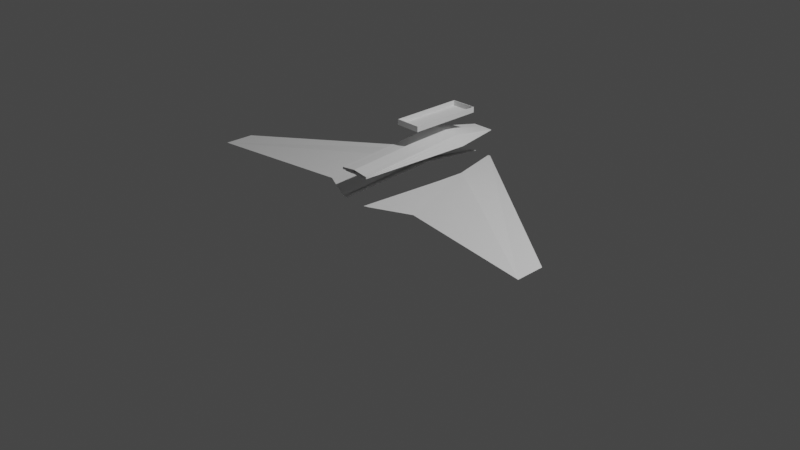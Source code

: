 # Source: airplane_003.blend  (saved by Blender 3.4.6; exported with 4.5.12 LTS)
import bpy
from mathutils import Matrix  # noqa: F401  (used for matrix-valued properties, if any)

bpy.ops.wm.read_factory_settings(use_empty=True)
scene = bpy.context.scene
scene.name = 'Scene'

# ---- collections
col_collection = bpy.data.collections.new('Collection'); scene.collection.children.link(col_collection)

# ---- world
world_world = bpy.data.worlds.new('World'); scene.world = world_world
world_world.use_nodes = True; world_world.node_tree.nodes.clear()
_N = world_world.node_tree.nodes; _L = world_world.node_tree.links
n0 = _N.new('ShaderNodeOutputWorld'); n0.name = 'World Output'; n0.location = (300, 300)
n1 = _N.new('ShaderNodeBackground'); n1.name = 'Background'; n1.location = (10, 300)
n1.inputs[0].default_value = (0.05088, 0.05088, 0.05088, 1.0)
_L.new(n1.outputs[0], n0.inputs[0])
n0.is_active_output = True
world_world.color = (0.05088, 0.05088, 0.05088)
world_world.use_sun_shadow = False
world_world.sun_shadow_jitter_overblur = 0.0

# ---- cameras
cam_camera = bpy.data.cameras.new('Camera')
cam_camera.clip_end = 100.0
cam_camera.ortho_scale = 7.314

# ---- lights
light_light = bpy.data.lights.new('Light', 'POINT')
light_light.transmission_factor = 0.0
light_light.energy = 1000.0
light_light.shadow_soft_size = 0.1
light_light.shadow_maximum_resolution = 0.006
light_light.use_absolute_resolution = True

# ---- meshes
me_cube_001 = bpy.data.meshes.new('Cube.001')
me_cube_001.from_pydata([(-0.5592, -1.0, -0.4722), (-0.3907, 1.0, -0.8573), (0.0007892, -1.0, -0.8551), (0.0007892, -1.0, -0.1486), (0.0007892, 1.0, -1.0), (0.0007892, 1.0, -0.8573), (-0.5495, 0.3526, 1.003), (0.0007892, 0.3526, -1.0), (0.0007892, 0.3526, 1.359), (-0.09707, 1.0, -1.0), (-0.1949, 1.0, -1.0), (-0.2928, 1.0, -1.0), (-0.2928, 1.0, -0.8573), (-0.1949, 1.0, -0.8573), (-0.09707, 1.0, -0.8573), (-0.4192, -1.0, -0.9566), (-0.2792, -1.0, -0.912), (-0.1392, -1.0, -0.9184), (-0.1392, -1.0, -0.2374), (-0.2792, -1.0, -0.3203), (-0.4192, -1.0, -0.4169), (-0.4119, 0.3526, 1.091), (-0.2743, 0.3526, 1.188), (-0.1368, 0.3526, 1.275), (-0.2494, 0.3526, -1.0), (-0.4996, 0.3526, -1.0), (-0.5592, -1.0, -0.8502), (-0.5592, -1.0, -0.7206), (-0.5592, -1.0, -0.594), (-0.3907, 1.0, -0.893), (-0.3907, 1.0, -0.9287), (-0.3907, 1.0, -0.9643), (0.0007892, 1.0, -0.893), (0.0007892, 1.0, -0.9287), (0.0007892, 1.0, -0.9643), (0.0007892, -1.0, -0.2817), (0.0007892, -1.0, -0.4371), (0.0007892, -1.0, -0.6095), (0.0007892, 0.3526, 0.7093), (0.0007892, 0.3526, 0.04598), (0.0007892, 0.3526, -0.5), (-0.6621, 0.3526, 0.5344), (-0.7747, 0.3526, 0.0004361), (-0.8874, 0.3526, -0.5), (-0.1392, -1.0, -0.3692), (-0.1392, -1.0, -0.6825), (-0.2792, -1.0, -0.453), (-0.2792, -1.0, -0.756), (-0.4192, -1.0, -0.5447), (-0.4192, -1.0, -0.6795), (-0.4192, -1.0, -0.8175), (-0.2928, 1.0, -0.893), (-0.2928, 1.0, -0.9287), (-0.2928, 1.0, -0.9643), (-0.1949, 1.0, -0.893), (-0.1949, 1.0, -0.9287), (-0.1949, 1.0, -0.9643), (-0.09707, 1.0, -0.893), (-0.09707, 1.0, -0.9287), (-0.09707, 1.0, -0.9643), (0.5592, -1.0, -0.4722), (0.3907, 1.0, -0.8573), (-0.0007892, -1.0, -0.8551), (-0.0007892, -1.0, -0.1486), (-0.0007892, 1.0, -1.0), (-0.0007892, 1.0, -0.8573), (0.5495, 0.3526, 1.003), (-0.0007892, 0.3526, -1.0), (-0.0007892, 0.3526, 1.359), (0.09707, 1.0, -1.0), (0.1949, 1.0, -1.0), (0.2928, 1.0, -1.0), (0.2928, 1.0, -0.8573), (0.1949, 1.0, -0.8573), (0.09707, 1.0, -0.8573), (0.4192, -1.0, -0.9566), (0.2792, -1.0, -0.912), (0.1392, -1.0, -0.9184), (0.1392, -1.0, -0.2374), (0.2792, -1.0, -0.3203), (0.4192, -1.0, -0.4169), (0.4119, 0.3526, 1.091), (0.2743, 0.3526, 1.188), (0.1368, 0.3526, 1.275), (0.2494, 0.3526, -1.0), (0.4996, 0.3526, -1.0), (0.5592, -1.0, -0.8502), (0.5592, -1.0, -0.7206), (0.5592, -1.0, -0.594), (0.3907, 1.0, -0.893), (0.3907, 1.0, -0.9287), (0.3907, 1.0, -0.9643), (-0.0007892, 1.0, -0.893), (-0.0007892, 1.0, -0.9287), (-0.0007892, 1.0, -0.9643), (-0.0007892, -1.0, -0.2817), (-0.0007892, -1.0, -0.4371), (-0.0007892, -1.0, -0.6095), (-0.0007892, 0.3526, 0.7093), (-0.0007892, 0.3526, 0.04598), (-0.0007892, 0.3526, -0.5), (0.6621, 0.3526, 0.5344), (0.7747, 0.3526, 0.0004361), (0.8874, 0.3526, -0.5), (0.1392, -1.0, -0.3692), (0.1392, -1.0, -0.6825), (0.2792, -1.0, -0.453), (0.2792, -1.0, -0.756), (0.4192, -1.0, -0.5447), (0.4192, -1.0, -0.6795), (0.4192, -1.0, -0.8175), (0.2928, 1.0, -0.893), (0.2928, 1.0, -0.9287), (0.2928, 1.0, -0.9643), (0.1949, 1.0, -0.893), (0.1949, 1.0, -0.9287), (0.1949, 1.0, -0.9643), (0.09707, 1.0, -0.893), (0.09707, 1.0, -0.9287), (0.09707, 1.0, -0.9643), (0.0007892, -0.9888, -0.2817), (0.0007892, -0.9888, -0.4371), (0.0007892, -0.9888, -0.6095), (-0.4192, -0.9888, -0.5447), (-0.4192, -0.9888, -0.6795), (-0.4192, -0.9888, -0.8175), (-0.2792, -0.9888, -0.756), (-0.2792, -0.9888, -0.453), (-0.1392, -0.9888, -0.6825), (-0.1392, -0.9888, -0.3692), (-0.0007892, -0.9888, -0.2817), (-0.0007892, -0.9888, -0.4371), (-0.0007892, -0.9888, -0.6095), (0.4192, -0.9888, -0.5447), (0.4192, -0.9888, -0.6795), (0.4192, -0.9888, -0.8175), (0.2792, -0.9888, -0.756), (0.2792, -0.9888, -0.453), (0.1392, -0.9888, -0.6825), (0.1392, -0.9888, -0.3692)], [], [(41, 6, 1, 29), (57, 14, 5, 32), (38, 8, 3, 35), (48, 20, 0, 28), (24, 7, 2, 17), (21, 6, 0, 20), (12, 1, 6, 21), (9, 4, 7, 24), (32, 5, 8, 38), (28, 0, 6, 41), (10, 9, 24, 25), (5, 14, 23, 8), (14, 13, 22, 23), (13, 12, 21, 22), (8, 23, 18, 3), (23, 22, 19, 18), (22, 21, 20, 19), (25, 24, 17, 16), (35, 3, 18, 44), (44, 18, 19, 46), (46, 19, 20, 48), (29, 1, 12, 51), (51, 12, 13, 54), (54, 13, 14, 57), (10, 56, 59, 9), (56, 55, 58, 59), (55, 54, 57, 58), (11, 53, 56, 10), (53, 52, 55, 56), (52, 51, 54, 55), (31, 30, 52, 53), (30, 29, 51, 52), (16, 47, 50, 15), (17, 45, 47, 16), (2, 37, 45, 17), (37, 36, 121, 122), (26, 27, 42, 43), (27, 28, 41, 42), (4, 34, 40, 7), (34, 33, 39, 40), (33, 32, 38, 39), (50, 49, 27, 26), (49, 48, 28, 27), (7, 40, 37, 2), (40, 39, 36, 37), (39, 38, 35, 36), (9, 59, 34, 4), (59, 58, 33, 34), (58, 57, 32, 33), (43, 42, 30, 31), (42, 41, 29, 30), (101, 89, 61, 66), (117, 92, 65, 74), (98, 95, 63, 68), (108, 88, 60, 80), (84, 77, 62, 67), (81, 80, 60, 66), (72, 81, 66, 61), (69, 84, 67, 64), (92, 98, 68, 65), (88, 101, 66, 60), (70, 85, 84, 69), (65, 68, 83, 74), (74, 83, 82, 73), (73, 82, 81, 72), (68, 63, 78, 83), (83, 78, 79, 82), (82, 79, 80, 81), (85, 76, 77, 84), (95, 104, 78, 63), (104, 106, 79, 78), (106, 108, 80, 79), (89, 111, 72, 61), (111, 114, 73, 72), (114, 117, 74, 73), (70, 69, 119, 116), (116, 119, 118, 115), (115, 118, 117, 114), (71, 70, 116, 113), (113, 116, 115, 112), (112, 115, 114, 111), (91, 113, 112, 90), (90, 112, 111, 89), (76, 75, 110, 107), (77, 76, 107, 105), (62, 77, 105, 97), (86, 103, 102, 87), (87, 102, 101, 88), (64, 67, 100, 94), (94, 100, 99, 93), (93, 99, 98, 92), (110, 86, 87, 109), (109, 87, 88, 108), (67, 62, 97, 100), (100, 97, 96, 99), (99, 96, 95, 98), (69, 64, 94, 119), (119, 94, 93, 118), (118, 93, 92, 117), (103, 91, 90, 102), (102, 90, 89, 101), (97, 105, 138, 132), (136, 135, 134, 133, 137, 139, 130, 131, 132, 138), (124, 125, 126, 128, 122, 121, 120, 129, 127, 123), (50, 47, 126, 125), (104, 95, 130, 139), (46, 48, 123, 127), (95, 96, 131, 130), (47, 45, 128, 126), (48, 49, 124, 123), (96, 97, 132, 131), (107, 110, 135, 136), (44, 46, 127, 129), (49, 50, 125, 124), (108, 106, 137, 133), (45, 37, 122, 128), (105, 107, 136, 138), (109, 108, 133, 134), (35, 44, 129, 120), (106, 104, 139, 137), (110, 109, 134, 135), (36, 35, 120, 121)])
_uv = me_cube_001.uv_layers.new(name='UVMap')
_uv.uv.foreach_set('vector', [0.5625, 0.1691, 0.625, 0.1691, 0.625, 0.25, 0.5625, 0.25, 0.5625, 0.4375, 0.625, 0.4375, 0.625, 0.5, 0.5625, 0.5, 0.5625, 0.5809, 0.625, 0.5809, 0.625, 0.75, 0.5625, 0.75, 0.5625, 0.9375, 0.625, 0.9375, 0.625, 1.0, 0.5625, 1.0, 0.3125, 0.5809, 0.375, 0.5809, 0.375, 0.75, 0.3125, 0.75, 0.8125, 0.5809, 0.875, 0.5809, 0.875, 0.75, 0.8125, 0.75, 0.8125, 0.5, 0.875, 0.5, 0.875, 0.5809, 0.8125, 0.5809, 0.3125, 0.5, 0.375, 0.5, 0.375, 0.5809, 0.3125, 0.5809, 0.5625, 0.5, 0.625, 0.5, 0.625, 0.5809, 0.5625, 0.5809, 0.5625, 0.0, 0.625, 0.0, 0.625, 0.1691, 0.5625, 0.1691, 0.25, 0.5, 0.3125, 0.5, 0.3125, 0.5809, 0.25, 0.5809, 0.625, 0.5, 0.6875, 0.5, 0.6875, 0.5809, 0.625, 0.5809, 0.6875, 0.5, 0.75, 0.5, 0.75, 0.5809, 0.6875, 0.5809, 0.75, 0.5, 0.8125, 0.5, 0.8125, 0.5809, 0.75, 0.5809, 0.625, 0.5809, 0.6875, 0.5809, 0.6875, 0.75, 0.625, 0.75, 0.6875, 0.5809, 0.75, 0.5809, 0.75, 0.75, 0.6875, 0.75, 0.75, 0.5809, 0.8125, 0.5809, 0.8125, 0.75, 0.75, 0.75, 0.25, 0.5809, 0.3125, 0.5809, 0.3125, 0.75, 0.25, 0.75, 0.5625, 0.75, 0.625, 0.75, 0.625, 0.8125, 0.5625, 0.8125, 0.5625, 0.8125, 0.625, 0.8125, 0.625, 0.875, 0.5625, 0.875, 0.5625, 0.875, 0.625, 0.875, 0.625, 0.9375, 0.5625, 0.9375, 0.5625, 0.25, 0.625, 0.25, 0.625, 0.3125, 0.5625, 0.3125, 0.5625, 0.3125, 0.625, 0.3125, 0.625, 0.375, 0.5625, 0.375, 0.5625, 0.375, 0.625, 0.375, 0.625, 0.4375, 0.5625, 0.4375, 0.375, 0.375, 0.4375, 0.375, 0.4375, 0.4375, 0.375, 0.4375, 0.4375, 0.375, 0.5, 0.375, 0.5, 0.4375, 0.4375, 0.4375, 0.5, 0.375, 0.5625, 0.375, 0.5625, 0.4375, 0.5, 0.4375, 0.375, 0.3125, 0.4375, 0.3125, 0.4375, 0.375, 0.375, 0.375, 0.4375, 0.3125, 0.5, 0.3125, 0.5, 0.375, 0.4375, 0.375, 0.5, 0.3125, 0.5625, 0.3125, 0.5625, 0.375, 0.5, 0.375, 0.4375, 0.25, 0.5, 0.25, 0.5, 0.3125, 0.4375, 0.3125, 0.5, 0.25, 0.5625, 0.25, 0.5625, 0.3125, 0.5, 0.3125, 0.375, 0.875, 0.4375, 0.875, 0.4375, 0.9375, 0.375, 0.9375, 0.375, 0.8125, 0.4375, 0.8125, 0.4375, 0.875, 0.375, 0.875, 0.375, 0.75, 0.4375, 0.75, 0.4375, 0.8125, 0.375, 0.8125, 0.4375, 0.75, 0.5, 0.75, 0.5, 0.75, 0.4375, 0.75, 0.4375, 0.0, 0.5, 0.0, 0.5, 0.1691, 0.4375, 0.1691, 0.5, 0.0, 0.5625, 0.0, 0.5625, 0.1691, 0.5, 0.1691, 0.375, 0.5, 0.4375, 0.5, 0.4375, 0.5809, 0.375, 0.5809, 0.4375, 0.5, 0.5, 0.5, 0.5, 0.5809, 0.4375, 0.5809, 0.5, 0.5, 0.5625, 0.5, 0.5625, 0.5809, 0.5, 0.5809, 0.4375, 0.9375, 0.5, 0.9375, 0.5, 1.0, 0.4375, 1.0, 0.5, 0.9375, 0.5625, 0.9375, 0.5625, 1.0, 0.5, 1.0, 0.375, 0.5809, 0.4375, 0.5809, 0.4375, 0.75, 0.375, 0.75, 0.4375, 0.5809, 0.5, 0.5809, 0.5, 0.75, 0.4375, 0.75, 0.5, 0.5809, 0.5625, 0.5809, 0.5625, 0.75, 0.5, 0.75, 0.375, 0.4375, 0.4375, 0.4375, 0.4375, 0.5, 0.375, 0.5, 0.4375, 0.4375, 0.5, 0.4375, 0.5, 0.5, 0.4375, 0.5, 0.5, 0.4375, 0.5625, 0.4375, 0.5625, 0.5, 0.5, 0.5, 0.4375, 0.1691, 0.5, 0.1691, 0.5, 0.25, 0.4375, 0.25, 0.5, 0.1691, 0.5625, 0.1691, 0.5625, 0.25, 0.5, 0.25, 0.5625, 0.1691, 0.5625, 0.25, 0.625, 0.25, 0.625, 0.1691, 0.5625, 0.4375, 0.5625, 0.5, 0.625, 0.5, 0.625, 0.4375, 0.5625, 0.5809, 0.5625, 0.75, 0.625, 0.75, 0.625, 0.5809, 0.5625, 0.9375, 0.5625, 1.0, 0.625, 1.0, 0.625, 0.9375, 0.3125, 0.5809, 0.3125, 0.75, 0.375, 0.75, 0.375, 0.5809, 0.8125, 0.5809, 0.8125, 0.75, 0.875, 0.75, 0.875, 0.5809, 0.8125, 0.5, 0.8125, 0.5809, 0.875, 0.5809, 0.875, 0.5, 0.3125, 0.5, 0.3125, 0.5809, 0.375, 0.5809, 0.375, 0.5, 0.5625, 0.5, 0.5625, 0.5809, 0.625, 0.5809, 0.625, 0.5, 0.5625, 0.0, 0.5625, 0.1691, 0.625, 0.1691, 0.625, 0.0, 0.25, 0.5, 0.25, 0.5809, 0.3125, 0.5809, 0.3125, 0.5, 0.625, 0.5, 0.625, 0.5809, 0.6875, 0.5809, 0.6875, 0.5, 0.6875, 0.5, 0.6875, 0.5809, 0.75, 0.5809, 0.75, 0.5, 0.75, 0.5, 0.75, 0.5809, 0.8125, 0.5809, 0.8125, 0.5, 0.625, 0.5809, 0.625, 0.75, 0.6875, 0.75, 0.6875, 0.5809, 0.6875, 0.5809, 0.6875, 0.75, 0.75, 0.75, 0.75, 0.5809, 0.75, 0.5809, 0.75, 0.75, 0.8125, 0.75, 0.8125, 0.5809, 0.25, 0.5809, 0.25, 0.75, 0.3125, 0.75, 0.3125, 0.5809, 0.5625, 0.75, 0.5625, 0.8125, 0.625, 0.8125, 0.625, 0.75, 0.5625, 0.8125, 0.5625, 0.875, 0.625, 0.875, 0.625, 0.8125, 0.5625, 0.875, 0.5625, 0.9375, 0.625, 0.9375, 0.625, 0.875, 0.5625, 0.25, 0.5625, 0.3125, 0.625, 0.3125, 0.625, 0.25, 0.5625, 0.3125, 0.5625, 0.375, 0.625, 0.375, 0.625, 0.3125, 0.5625, 0.375, 0.5625, 0.4375, 0.625, 0.4375, 0.625, 0.375, 0.375, 0.375, 0.375, 0.4375, 0.4375, 0.4375, 0.4375, 0.375, 0.4375, 0.375, 0.4375, 0.4375, 0.5, 0.4375, 0.5, 0.375, 0.5, 0.375, 0.5, 0.4375, 0.5625, 0.4375, 0.5625, 0.375, 0.375, 0.3125, 0.375, 0.375, 0.4375, 0.375, 0.4375, 0.3125, 0.4375, 0.3125, 0.4375, 0.375, 0.5, 0.375, 0.5, 0.3125, 0.5, 0.3125, 0.5, 0.375, 0.5625, 0.375, 0.5625, 0.3125, 0.4375, 0.25, 0.4375, 0.3125, 0.5, 0.3125, 0.5, 0.25, 0.5, 0.25, 0.5, 0.3125, 0.5625, 0.3125, 0.5625, 0.25, 0.375, 0.875, 0.375, 0.9375, 0.4375, 0.9375, 0.4375, 0.875, 0.375, 0.8125, 0.375, 0.875, 0.4375, 0.875, 0.4375, 0.8125, 0.375, 0.75, 0.375, 0.8125, 0.4375, 0.8125, 0.4375, 0.75, 0.4375, 0.0, 0.4375, 0.1691, 0.5, 0.1691, 0.5, 0.0, 0.5, 0.0, 0.5, 0.1691, 0.5625, 0.1691, 0.5625, 0.0, 0.375, 0.5, 0.375, 0.5809, 0.4375, 0.5809, 0.4375, 0.5, 0.4375, 0.5, 0.4375, 0.5809, 0.5, 0.5809, 0.5, 0.5, 0.5, 0.5, 0.5, 0.5809, 0.5625, 0.5809, 0.5625, 0.5, 0.4375, 0.9375, 0.4375, 1.0, 0.5, 1.0, 0.5, 0.9375, 0.5, 0.9375, 0.5, 1.0, 0.5625, 1.0, 0.5625, 0.9375, 0.375, 0.5809, 0.375, 0.75, 0.4375, 0.75, 0.4375, 0.5809, 0.4375, 0.5809, 0.4375, 0.75, 0.5, 0.75, 0.5, 0.5809, 0.5, 0.5809, 0.5, 0.75, 0.5625, 0.75, 0.5625, 0.5809, 0.375, 0.4375, 0.375, 0.5, 0.4375, 0.5, 0.4375, 0.4375, 0.4375, 0.4375, 0.4375, 0.5, 0.5, 0.5, 0.5, 0.4375, 0.5, 0.4375, 0.5, 0.5, 0.5625, 0.5, 0.5625, 0.4375, 0.4375, 0.1691, 0.4375, 0.25, 0.5, 0.25, 0.5, 0.1691, 0.5, 0.1691, 0.5, 0.25, 0.5625, 0.25, 0.5625, 0.1691, 0.4375, 0.75, 0.4375, 0.8125, 0.4375, 0.8125, 0.4375, 0.75, 0.4375, 0.875, 0.4375, 0.9375, 0.5, 0.9375, 0.5625, 0.9375, 0.5625, 0.875, 0.5625, 0.8125, 0.5625, 0.75, 0.5, 0.75, 0.4375, 0.75, 0.4375, 0.8125, 0.5, 0.9375, 0.4375, 0.9375, 0.4375, 0.875, 0.4375, 0.8125, 0.4375, 0.75, 0.5, 0.75, 0.5625, 0.75, 0.5625, 0.8125, 0.5625, 0.875, 0.5625, 0.9375, 0.4375, 0.9375, 0.4375, 0.875, 0.4375, 0.875, 0.4375, 0.9375, 0.5625, 0.8125, 0.5625, 0.75, 0.5625, 0.75, 0.5625, 0.8125, 0.5625, 0.875, 0.5625, 0.9375, 0.5625, 0.9375, 0.5625, 0.875, 0.5625, 0.75, 0.5, 0.75, 0.5, 0.75, 0.5625, 0.75, 0.4375, 0.875, 0.4375, 0.8125, 0.4375, 0.8125, 0.4375, 0.875, 0.5625, 0.9375, 0.5, 0.9375, 0.5, 0.9375, 0.5625, 0.9375, 0.5, 0.75, 0.4375, 0.75, 0.4375, 0.75, 0.5, 0.75, 0.4375, 0.875, 0.4375, 0.9375, 0.4375, 0.9375, 0.4375, 0.875, 0.5625, 0.8125, 0.5625, 0.875, 0.5625, 0.875, 0.5625, 0.8125, 0.5, 0.9375, 0.4375, 0.9375, 0.4375, 0.9375, 0.5, 0.9375, 0.5625, 0.9375, 0.5625, 0.875, 0.5625, 0.875, 0.5625, 0.9375, 0.4375, 0.8125, 0.4375, 0.75, 0.4375, 0.75, 0.4375, 0.8125, 0.4375, 0.8125, 0.4375, 0.875, 0.4375, 0.875, 0.4375, 0.8125, 0.5, 0.9375, 0.5625, 0.9375, 0.5625, 0.9375, 0.5, 0.9375, 0.5625, 0.75, 0.5625, 0.8125, 0.5625, 0.8125, 0.5625, 0.75, 0.5625, 0.875, 0.5625, 0.8125, 0.5625, 0.8125, 0.5625, 0.875, 0.4375, 0.9375, 0.5, 0.9375, 0.5, 0.9375, 0.4375, 0.9375, 0.5, 0.75, 0.5625, 0.75, 0.5625, 0.75, 0.5, 0.75])
me_cube_001.update()
me_cube_002 = bpy.data.meshes.new('Cube.002')
me_cube_002.from_pydata([(-1.982, -0.7642, -0.9812), (-6.981, -0.6578, -1.0), (-6.995, -1.008, -1.0), (-0.2928, 1.0, -1.0), (-0.4192, -1.0, -0.9566), (-0.7498, 0.3526, -1.0), (-0.5592, -1.0, -0.8502), (-0.3907, 1.0, -0.9643), (-0.8874, 0.3526, -0.5), (-0.2928, 1.0, -0.9643), (1.982, -0.7642, -0.9812), (6.981, -0.6578, -1.0), (6.995, -1.008, -1.0), (0.2928, 1.0, -1.0), (0.4192, -1.0, -0.9566), (0.7498, 0.3526, -1.0), (0.5592, -1.0, -0.8502), (0.3907, 1.0, -0.9643), (0.8874, 0.3526, -0.5), (0.2928, 1.0, -0.9643)], [], [(1, 3, 5, 2), (2, 5, 4, 0), (1, 7, 9, 3), (0, 6, 8, 2), (2, 8, 7, 1), (11, 12, 15, 13), (12, 10, 14, 15), (11, 13, 19, 17), (10, 12, 18, 16), (12, 11, 17, 18)])
_uv = me_cube_002.uv_layers.new(name='UVMap')
_uv.uv.foreach_set('vector', [0.125, 0.5, 0.1875, 0.5, 0.1875, 0.5809, 0.125, 0.5809, 0.125, 0.5809, 0.1875, 0.5809, 0.1875, 0.75, 0.125, 0.75, 0.375, 0.25, 0.4375, 0.25, 0.4375, 0.3125, 0.375, 0.3125, 0.375, 0.0, 0.4375, 0.0, 0.4375, 0.1691, 0.375, 0.1691, 0.375, 0.1691, 0.4375, 0.1691, 0.4375, 0.25, 0.375, 0.25, 0.125, 0.5, 0.125, 0.5809, 0.1875, 0.5809, 0.1875, 0.5, 0.125, 0.5809, 0.125, 0.75, 0.1875, 0.75, 0.1875, 0.5809, 0.375, 0.25, 0.375, 0.3125, 0.4375, 0.3125, 0.4375, 0.25, 0.375, 0.0, 0.375, 0.1691, 0.4375, 0.1691, 0.4375, 0.0, 0.375, 0.1691, 0.375, 0.25, 0.4375, 0.25, 0.4375, 0.1691])
me_cube_002.update()
me_cube = bpy.data.meshes.new('Cube')
me_cube.from_pydata([(-1.0, -3.008, 0.8052), (-0.9639, -2.972, 1.0), (-1.0, 1.0, 0.8052), (-0.9639, 0.9639, 1.0), (1.0, -3.008, 0.8052), (0.9639, -2.972, 1.0), (1.0, 1.0, 0.8052), (0.9639, 0.9639, 1.0), (-1.0, -3.008, 1.0), (-1.0, 1.0, 1.0), (1.0, 1.0, 1.0), (1.0, -3.008, 1.0), (-0.9639, -2.972, 1.0), (-0.9639, 0.9639, 1.0), (0.9639, 0.9639, 1.0), (0.9639, -2.972, 1.0), (-0.9639, -2.972, 0.8194), (-0.9639, 0.9639, 0.8194), (0.9639, 0.9639, 0.8194), (0.9639, -2.972, 0.8194)], [], [(0, 8, 9, 2), (2, 9, 10, 6), (6, 10, 11, 4), (4, 11, 8, 0), (2, 6, 4, 0), (1, 5, 15, 12), (1, 3, 9, 8), (3, 7, 10, 9), (7, 5, 11, 10), (5, 1, 8, 11), (15, 14, 18, 19), (7, 3, 13, 14), (5, 7, 14, 15), (3, 1, 12, 13), (18, 17, 16, 19), (13, 12, 16, 17), (12, 15, 19, 16), (14, 13, 17, 18)])
_uv = me_cube.uv_layers.new(name='UVMap')
_uv.uv.foreach_set('vector', [0.375, 0.0, 0.625, 0.0, 0.625, 0.25, 0.375, 0.25, 0.375, 0.25, 0.625, 0.25, 0.625, 0.5, 0.375, 0.5, 0.375, 0.5, 0.625, 0.5, 0.625, 0.75, 0.375, 0.75, 0.375, 0.75, 0.625, 0.75, 0.625, 1.0, 0.375, 1.0, 0.125, 0.5, 0.375, 0.5, 0.375, 0.75, 0.125, 0.75, 0.8705, 0.7477, 0.6295, 0.7477, 0.6295, 0.7477, 0.8705, 0.7477, 0.8705, 0.7477, 0.8705, 0.5023, 0.875, 0.5, 0.875, 0.75, 0.8705, 0.5023, 0.6295, 0.5023, 0.625, 0.5, 0.875, 0.5, 0.6295, 0.5023, 0.6295, 0.7477, 0.625, 0.75, 0.625, 0.5, 0.6295, 0.7477, 0.8705, 0.7477, 0.875, 0.75, 0.625, 0.75, 0.6295, 0.7477, 0.6295, 0.5023, 0.6295, 0.5023, 0.6295, 0.7477, 0.6295, 0.5023, 0.8705, 0.5023, 0.8705, 0.5023, 0.6295, 0.5023, 0.6295, 0.7477, 0.6295, 0.5023, 0.6295, 0.5023, 0.6295, 0.7477, 0.8705, 0.5023, 0.8705, 0.7477, 0.8705, 0.7477, 0.8705, 0.5023, 0.6295, 0.5023, 0.8705, 0.5023, 0.8705, 0.7477, 0.6295, 0.7477, 0.8705, 0.5023, 0.8705, 0.7477, 0.8705, 0.7477, 0.8705, 0.5023, 0.8705, 0.7477, 0.6295, 0.7477, 0.6295, 0.7477, 0.8705, 0.7477, 0.6295, 0.5023, 0.8705, 0.5023, 0.8705, 0.5023, 0.6295, 0.5023])
me_cube.update()

# ---- objects
ob_light = bpy.data.objects.new('Light', light_light)
ob_camera = bpy.data.objects.new('Camera', cam_camera)
ob_cube = bpy.data.objects.new('Cube', me_cube_001)
ob_cube_001 = bpy.data.objects.new('Cube.001', me_cube_002)
ob_cube_002 = bpy.data.objects.new('Cube.002', me_cube)

# ---- transforms, parenting, visibility, modifiers, constraints
ob_light.location = (4.076, 1.005, 5.904)
ob_light.rotation_euler = (0.6503, 0.05522, 1.866)
ob_light.lock_rotations_4d = False
ob_light.empty_display_type = 'ARROWS'
ob_light.color = (0.0, 0.0, 0.0, 0.0)
ob_light.lineart.crease_threshold = 0.0
ob_camera.location = (7.359, -6.926, 4.958)
ob_camera.rotation_euler = (1.109, 0.0, 0.8149)
ob_camera.lock_rotations_4d = False
ob_camera.empty_display_type = 'ARROWS'
ob_camera.color = (0.0, 0.0, 0.0, 0.0)
ob_camera.display_type = 'WIRE'
ob_camera.lineart.crease_threshold = 0.0
ob_cube.location = (2.074e-18, 0.3118, 0.725)
ob_cube.scale = (0.2994, 0.8994, 0.06169)
ob_cube_001.location = (2.074e-18, 0.3118, 0.4362)
ob_cube_001.scale = (0.2994, 0.8994, 0.06169)
ob_cube_002.location = (4.734e-18, 0.7116, 0.7068)
ob_cube_002.scale = (0.1381, 0.1984, 0.2994)

# ---- collection membership
col_collection.objects.link(ob_light)
col_collection.objects.link(ob_camera)
col_collection.objects.link(ob_cube)
col_collection.objects.link(ob_cube_001)
col_collection.objects.link(ob_cube_002)

# ---- scene / render settings (as saved in the file)
scene.camera = ob_camera
scene.frame_start = 1; scene.frame_end = 250; scene.frame_set(1)
scene.render.engine = 'BLENDER_EEVEE_NEXT'
scene.cycles.sampling_pattern = 'TABULATED_SOBOL'
scene.cycles.use_light_tree = False
scene.view_settings.view_transform = 'Filmic'
bpy.context.view_layer.update()
